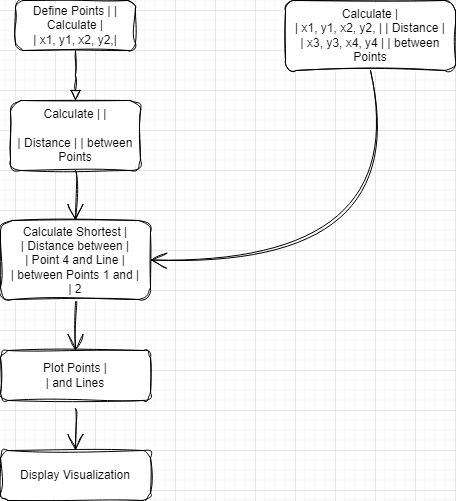

The diagram above was exported from draw.io. Its source (the exported page's mxGraphModel, read from the mxfile embedded in the PNG):
<mxGraphModel dx="990" dy="607" grid="1" gridSize="10" guides="1" tooltips="1" connect="1" arrows="1" fold="1" page="1" pageScale="1" pageWidth="827" pageHeight="1169" math="0" shadow="0">
  <root>
    <mxCell id="WIyWlLk6GJQsqaUBKTNV-0" />
    <mxCell id="WIyWlLk6GJQsqaUBKTNV-1" parent="WIyWlLk6GJQsqaUBKTNV-0" />
    <mxCell id="WIyWlLk6GJQsqaUBKTNV-2" value="" style="rounded=0;html=1;jettySize=auto;orthogonalLoop=1;fontSize=11;endArrow=block;endFill=0;endSize=8;strokeWidth=1;shadow=0;labelBackgroundColor=none;edgeStyle=orthogonalEdgeStyle;sketch=1;curveFitting=1;jiggle=2;fontColor=default;" parent="WIyWlLk6GJQsqaUBKTNV-1" source="WIyWlLk6GJQsqaUBKTNV-3" edge="1">
      <mxGeometry relative="1" as="geometry">
        <mxPoint x="220" y="170" as="targetPoint" />
      </mxGeometry>
    </mxCell>
    <mxCell id="WIyWlLk6GJQsqaUBKTNV-3" value="Define Points | | Calculate |&lt;br style=&quot;border-color: var(--border-color); text-align: left;&quot;&gt;&lt;span style=&quot;text-align: left;&quot;&gt;| x1, y1, x2, y2,|&lt;/span&gt;" style="rounded=1;whiteSpace=wrap;html=1;fontSize=12;glass=0;strokeWidth=1;shadow=0;sketch=1;curveFitting=1;jiggle=2;labelBackgroundColor=none;" parent="WIyWlLk6GJQsqaUBKTNV-1" vertex="1">
      <mxGeometry x="160" y="70" width="120" height="50" as="geometry" />
    </mxCell>
    <mxCell id="bun9wx2BHeuQ_2K-L7XT-5" style="edgeStyle=none;curved=1;rounded=0;orthogonalLoop=1;jettySize=auto;html=1;entryX=0.5;entryY=0;entryDx=0;entryDy=0;endArrow=open;startSize=14;endSize=14;sourcePerimeterSpacing=8;targetPerimeterSpacing=8;exitX=0.5;exitY=1;exitDx=0;exitDy=0;sketch=1;curveFitting=1;jiggle=2;labelBackgroundColor=none;fontColor=default;" edge="1" parent="WIyWlLk6GJQsqaUBKTNV-1" source="WIyWlLk6GJQsqaUBKTNV-7" target="WIyWlLk6GJQsqaUBKTNV-12">
      <mxGeometry relative="1" as="geometry" />
    </mxCell>
    <mxCell id="WIyWlLk6GJQsqaUBKTNV-7" value="Calculate | |&lt;br style=&quot;border-color: var(--border-color); text-align: left;&quot;&gt;&lt;br style=&quot;border-color: var(--border-color); text-align: left;&quot;&gt;&lt;span style=&quot;text-align: left;&quot;&gt;| Distance |&amp;nbsp;&lt;/span&gt;&lt;span style=&quot;text-align: left;&quot;&gt;| between Points&lt;/span&gt;" style="rounded=1;whiteSpace=wrap;html=1;fontSize=12;glass=0;strokeWidth=1;shadow=0;sketch=1;curveFitting=1;jiggle=2;labelBackgroundColor=none;" parent="WIyWlLk6GJQsqaUBKTNV-1" vertex="1">
      <mxGeometry x="155" y="170" width="130" height="70" as="geometry" />
    </mxCell>
    <mxCell id="bun9wx2BHeuQ_2K-L7XT-12" value="" style="edgeStyle=none;curved=1;rounded=0;orthogonalLoop=1;jettySize=auto;html=1;endArrow=open;startSize=14;endSize=14;sourcePerimeterSpacing=8;targetPerimeterSpacing=8;entryX=0.5;entryY=0;entryDx=0;entryDy=0;entryPerimeter=0;exitX=0.5;exitY=1;exitDx=0;exitDy=0;sketch=1;curveFitting=1;jiggle=2;labelBackgroundColor=none;fontColor=default;" edge="1" parent="WIyWlLk6GJQsqaUBKTNV-1" source="WIyWlLk6GJQsqaUBKTNV-12" target="bun9wx2BHeuQ_2K-L7XT-6">
      <mxGeometry relative="1" as="geometry" />
    </mxCell>
    <mxCell id="WIyWlLk6GJQsqaUBKTNV-12" value="Calculate Shortest |&lt;br style=&quot;border-color: var(--border-color); text-align: left;&quot;&gt;&lt;span style=&quot;text-align: left;&quot;&gt;| Distance between |&lt;/span&gt;&lt;br style=&quot;border-color: var(--border-color); text-align: left;&quot;&gt;&lt;span style=&quot;text-align: left;&quot;&gt;| Point 4 and Line |&lt;/span&gt;&lt;br style=&quot;border-color: var(--border-color); text-align: left;&quot;&gt;&lt;span style=&quot;text-align: left;&quot;&gt;| between Points 1 and |&lt;/span&gt;&lt;br style=&quot;border-color: var(--border-color); text-align: left;&quot;&gt;&lt;span style=&quot;text-align: left;&quot;&gt;| 2&lt;/span&gt;" style="rounded=1;whiteSpace=wrap;html=1;fontSize=12;glass=0;strokeWidth=1;shadow=0;sketch=1;curveFitting=1;jiggle=2;labelBackgroundColor=none;" parent="WIyWlLk6GJQsqaUBKTNV-1" vertex="1">
      <mxGeometry x="145" y="290" width="150" height="79" as="geometry" />
    </mxCell>
    <mxCell id="bun9wx2BHeuQ_2K-L7XT-16" value="" style="edgeStyle=none;curved=1;rounded=0;orthogonalLoop=1;jettySize=auto;html=1;endArrow=open;startSize=14;endSize=14;sourcePerimeterSpacing=8;targetPerimeterSpacing=8;entryX=0.5;entryY=0;entryDx=0;entryDy=0;sketch=1;curveFitting=1;jiggle=2;labelBackgroundColor=none;fontColor=default;" edge="1" parent="WIyWlLk6GJQsqaUBKTNV-1" source="bun9wx2BHeuQ_2K-L7XT-6" target="bun9wx2BHeuQ_2K-L7XT-13">
      <mxGeometry relative="1" as="geometry" />
    </mxCell>
    <mxCell id="bun9wx2BHeuQ_2K-L7XT-6" value="Plot Points |&lt;br style=&quot;border-color: var(--border-color); text-align: left;&quot;&gt;&lt;span style=&quot;text-align: left;&quot;&gt;| and Lines&lt;/span&gt;" style="rounded=1;whiteSpace=wrap;html=1;fontSize=12;glass=0;strokeWidth=1;shadow=0;sketch=1;curveFitting=1;jiggle=2;labelBackgroundColor=none;" vertex="1" parent="WIyWlLk6GJQsqaUBKTNV-1">
      <mxGeometry x="145" y="420" width="150" height="50" as="geometry" />
    </mxCell>
    <mxCell id="bun9wx2BHeuQ_2K-L7XT-13" value="Display Visualization" style="rounded=1;whiteSpace=wrap;html=1;fontSize=12;glass=0;strokeWidth=1;shadow=0;sketch=1;curveFitting=1;jiggle=2;labelBackgroundColor=none;" vertex="1" parent="WIyWlLk6GJQsqaUBKTNV-1">
      <mxGeometry x="145" y="520" width="150" height="50" as="geometry" />
    </mxCell>
    <mxCell id="bun9wx2BHeuQ_2K-L7XT-19" value="Calculate |&lt;br style=&quot;border-color: var(--border-color); text-align: left;&quot;&gt;&lt;span style=&quot;text-align: left;&quot;&gt;| x1, y1, x2, y2, | | Distance |&lt;/span&gt;&lt;br style=&quot;border-color: var(--border-color); text-align: left;&quot;&gt;&lt;span style=&quot;text-align: left;&quot;&gt;| x3, y3, x4, y4 | | between Points&lt;/span&gt;" style="rounded=1;whiteSpace=wrap;html=1;fontSize=12;glass=0;strokeWidth=1;shadow=0;sketch=1;curveFitting=1;jiggle=2;labelBackgroundColor=none;" vertex="1" parent="WIyWlLk6GJQsqaUBKTNV-1">
      <mxGeometry x="430" y="70" width="170" height="70" as="geometry" />
    </mxCell>
    <mxCell id="bun9wx2BHeuQ_2K-L7XT-20" value="" style="edgeStyle=none;orthogonalLoop=1;jettySize=auto;html=1;rounded=0;endArrow=open;startSize=14;endSize=14;sourcePerimeterSpacing=8;targetPerimeterSpacing=8;curved=1;exitX=0.5;exitY=1;exitDx=0;exitDy=0;entryX=1;entryY=0.5;entryDx=0;entryDy=0;sketch=1;curveFitting=1;jiggle=2;labelBackgroundColor=none;fontColor=default;" edge="1" parent="WIyWlLk6GJQsqaUBKTNV-1" source="bun9wx2BHeuQ_2K-L7XT-19" target="WIyWlLk6GJQsqaUBKTNV-12">
      <mxGeometry width="140" relative="1" as="geometry">
        <mxPoint x="340" y="300" as="sourcePoint" />
        <mxPoint x="480" y="300" as="targetPoint" />
        <Array as="points">
          <mxPoint x="560" y="340" />
        </Array>
      </mxGeometry>
    </mxCell>
  </root>
</mxGraphModel>